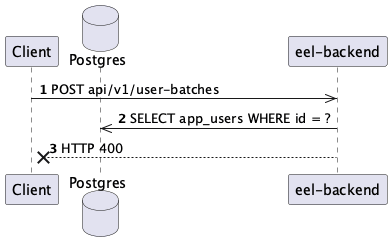

The diagram above was rendered by PlantUML. Its source (embedded in the PNG):
@startuml
autonumber
participant Client
database Postgres
participant "eel-backend"

Client ->> "eel-backend": POST api/v1/user-batches
"eel-backend" ->> Postgres: SELECT app_users WHERE id = ?
"eel-backend" --x Client: HTTP 400
@enduml